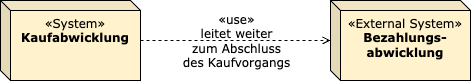

The diagram above was exported from draw.io. Its source (the exported page's mxGraphModel, read from the mxfile embedded in the PNG):
<mxGraphModel dx="723" dy="870" grid="1" gridSize="10" guides="1" tooltips="1" connect="1" arrows="1" fold="1" page="1" pageScale="1" pageWidth="827" pageHeight="1169" math="0" shadow="0">
  <root>
    <mxCell id="0" />
    <mxCell id="1" parent="0" />
    <mxCell id="3" value="&lt;font&gt;&lt;span class=&quot;char&quot;&gt;&lt;span class=&quot;vchar&quot; id=&quot;char-node&quot;&gt;«System&lt;/span&gt;&lt;/span&gt;&lt;span class=&quot;char&quot;&gt;&lt;span class=&quot;vchar&quot; id=&quot;char-node&quot;&gt;»&lt;br&gt;&lt;div&gt;&lt;b&gt;Kaufabwicklung&lt;/b&gt;&lt;/div&gt;&lt;/span&gt;&lt;/span&gt;&lt;/font&gt;" style="shape=cube;whiteSpace=wrap;html=1;boundedLbl=1;backgroundOutline=1;darkOpacity=0.05;darkOpacity2=0.1;size=10;align=center;verticalAlign=top;fillColor=#fff2cc;fontFamily=Verdana;" parent="1" vertex="1">
      <mxGeometry x="50" y="50" width="140" height="80" as="geometry" />
    </mxCell>
    <mxCell id="6" value="" style="endArrow=open;html=1;fillColor=#000000;fontFamily=Verdana;fontSize=12;endFill=0;dashed=1;" parent="1" source="3" target="8" edge="1">
      <mxGeometry relative="1" as="geometry">
        <mxPoint x="40" y="50" as="sourcePoint" />
        <mxPoint x="140" y="50" as="targetPoint" />
      </mxGeometry>
    </mxCell>
    <mxCell id="7" value="&lt;span style=&quot;font-size: 12px;&quot;&gt;«use»&lt;br&gt;leitet weiter&lt;br&gt;zum Abschluss&lt;br&gt;des Kaufvorgangs&lt;br&gt;&lt;/span&gt;" style="edgeLabel;resizable=0;html=1;align=center;verticalAlign=middle;fontFamily=Verdana;labelBackgroundColor=none;" parent="6" connectable="0" vertex="1">
      <mxGeometry relative="1" as="geometry" />
    </mxCell>
    <mxCell id="8" value="&lt;font&gt;&lt;span class=&quot;char&quot;&gt;&lt;span class=&quot;vchar&quot; id=&quot;char-node&quot;&gt;«External System&lt;/span&gt;&lt;/span&gt;&lt;span class=&quot;char&quot;&gt;&lt;span class=&quot;vchar&quot; id=&quot;char-node&quot;&gt;»&lt;br&gt;&lt;div&gt;&lt;b&gt;Bezahlungs-abwicklung&lt;/b&gt;&lt;/div&gt;&lt;/span&gt;&lt;/span&gt;&lt;/font&gt;" style="shape=cube;whiteSpace=wrap;html=1;boundedLbl=1;backgroundOutline=1;darkOpacity=0.05;darkOpacity2=0.1;size=10;align=center;verticalAlign=top;fillColor=#fff2cc;fontFamily=Verdana;" parent="1" vertex="1">
      <mxGeometry x="380" y="50" width="140" height="80" as="geometry" />
    </mxCell>
  </root>
</mxGraphModel>